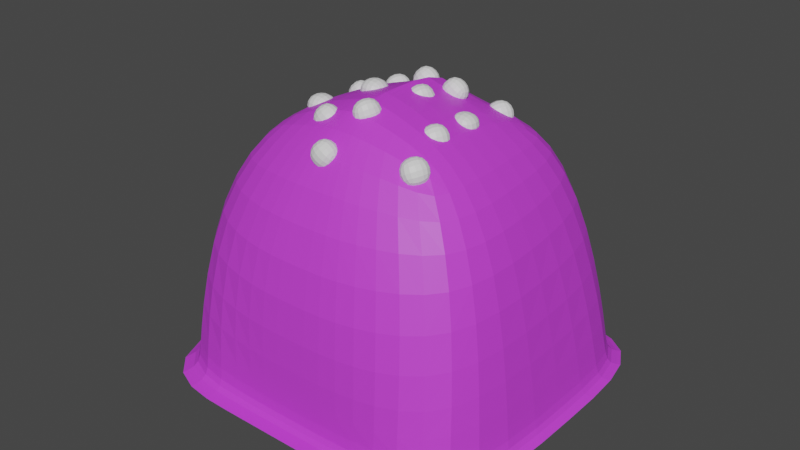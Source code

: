 # Source: gumdrop.blend  (saved by Blender 3.4.6; exported with 4.5.12 LTS)
import bpy
from mathutils import Matrix  # noqa: F401  (used for matrix-valued properties, if any)

bpy.ops.wm.read_factory_settings(use_empty=True)
scene = bpy.context.scene
scene.name = 'Scene'

# ---- collections
col_collection = bpy.data.collections.new('Collection'); scene.collection.children.link(col_collection)

# ---- materials (node trees are filled in below, after node groups)
mat_material = bpy.data.materials.new('Material')
mat_material.alpha_threshold = 0.0
mat_material.use_transparent_shadow = False
mat_material.roughness = 0.5
mat_material.line_color = (0.0, 0.0, 0.0, 1.0)
mat_material_001 = bpy.data.materials.new('Material.001')
mat_material_001.use_transparent_shadow = False

# ---- material node trees
mat_material.use_nodes = True; mat_material.node_tree.nodes.clear()
_N = mat_material.node_tree.nodes; _L = mat_material.node_tree.links
n0 = _N.new('ShaderNodeOutputMaterial'); n0.name = 'Material Output'; n0.location = (300, 300)
n1 = _N.new('ShaderNodeBsdfPrincipled'); n1.name = 'Principled BSDF'; n1.location = (10, 300)
n1.distribution = 'GGX'
n1.subsurface_method = 'RANDOM_WALK_SKIN'
n1.inputs[0].default_value = (0.6263, 0.05315, 0.8, 1.0)
n1.inputs[3].default_value = 1.45
n1.inputs[27].default_value = (0.0, 0.0, 0.0, 1.0)
n1.inputs[28].default_value = 1.0
_L.new(n1.outputs[0], n0.inputs[0])
n0.is_active_output = True
mat_material_001.use_nodes = True; mat_material_001.node_tree.nodes.clear()
_N = mat_material_001.node_tree.nodes; _L = mat_material_001.node_tree.links
n0 = _N.new('ShaderNodeBsdfPrincipled'); n0.name = 'Principled BSDF'; n0.location = (10, 300)
n0.distribution = 'GGX'
n0.subsurface_method = 'RANDOM_WALK_SKIN'
n0.inputs[3].default_value = 1.45
n0.inputs[27].default_value = (0.0, 0.0, 0.0, 1.0)
n0.inputs[28].default_value = 1.0
n1 = _N.new('ShaderNodeOutputMaterial'); n1.name = 'Material Output'; n1.location = (300, 300)
_L.new(n0.outputs[0], n1.inputs[0])
n1.is_active_output = True

# ---- world
world_world = bpy.data.worlds.new('World'); scene.world = world_world
world_world.use_nodes = True; world_world.node_tree.nodes.clear()
_N = world_world.node_tree.nodes; _L = world_world.node_tree.links
n0 = _N.new('ShaderNodeOutputWorld'); n0.name = 'World Output'; n0.location = (300, 300)
n1 = _N.new('ShaderNodeBackground'); n1.name = 'Background'; n1.location = (10, 300)
n1.inputs[0].default_value = (0.05088, 0.05088, 0.05088, 1.0)
_L.new(n1.outputs[0], n0.inputs[0])
n0.is_active_output = True
world_world.color = (0.05088, 0.05088, 0.05088)
world_world.use_sun_shadow = False
world_world.sun_shadow_jitter_overblur = 0.0

# ---- meshes
me_cube = bpy.data.meshes.new('Cube')
me_cube.from_pydata([(0.0, 2.876, 2.878), (0.0, 2.876, 0.5415), (0.0, 0.5397, 2.878), (0.0, 0.5397, 0.5415), (-1.268, 2.573, 3.409), (-1.111, 2.876, 0.5415), (-1.111, 2.876, 0.03519), (-1.017, 3.667, 0.006819), (-3.161, 2.876, 0.5415), (-3.161, 0.5397, 0.5415), (-2.791, -0.04657, 3.361), (-2.394, 2.573, 3.409), (-1.239, -2.726, 0.271), (-1.239, -2.726, 3.149), (0.0, -2.726, 3.149), (0.0, -2.726, 0.271), (-3.161, -2.726, 0.5415), (-2.791, -1.973, 3.361), (0.0, 0.005896, 5.232), (-0.2167, 0.005896, 5.232), (0.0, 1.53, 5.232), (-0.7744, 1.833, 4.702), (-1.726, -0.2325, 4.75), (-1.403, 1.833, 4.702), (0.0, -1.381, 5.232), (-0.2167, -1.381, 5.232), (-1.726, -1.309, 4.75), (0.0, 2.876, 0.03519), (-1.111, -2.726, 0.03519), (0.0, 0.5397, 0.03519), (-3.161, 2.876, 0.03519), (-3.161, 0.5397, 0.03519), (0.0, -2.726, 0.03519), (-3.161, -2.726, 0.03519), (-1.017, 0.6322, 0.006819), (0.0, 3.667, 0.006819), (-1.017, -3.609, 0.006819), (0.0, 0.6322, 0.006819), (-3.68, 3.667, 0.006819), (-3.68, 0.6322, 0.006819), (0.0, -3.609, 0.006819), (-3.68, -3.609, 0.006819), (1.268, 2.573, 3.409), (1.111, 2.876, 0.5415), (1.111, 2.876, 0.03519), (1.017, 3.667, 0.006819), (3.161, 2.876, 0.5415), (3.161, 0.5397, 0.5415), (2.791, -0.04657, 3.361), (2.394, 2.573, 3.409), (1.239, -2.726, 0.271), (1.239, -2.726, 3.149), (3.161, -2.726, 0.5415), (2.791, -1.973, 3.361), (0.2167, 0.005896, 5.232), (0.7744, 1.833, 4.702), (1.726, -0.2325, 4.75), (1.403, 1.833, 4.702), (0.2167, -1.381, 5.232), (1.726, -1.309, 4.75), (1.111, -2.726, 0.03519), (3.161, 2.876, 0.03519), (3.161, 0.5397, 0.03519), (3.161, -2.726, 0.03519), (1.017, 0.6322, 0.006819), (1.017, -3.609, 0.006819), (3.68, 3.667, 0.006819), (3.68, 0.6322, 0.006819), (3.68, -3.609, 0.006819), (-1.48, -0.8185, 4.555), (-1.48, -0.8185, 5.015), (-1.48, -0.273, 4.555), (-1.48, -0.273, 5.015), (-0.9221, -0.8185, 4.555), (-0.9221, -0.8185, 5.015), (-0.9221, -0.273, 4.555), (-0.9221, -0.273, 5.015), (0.8116, 0.05107, 4.537), (0.8116, 0.05107, 4.997), (0.8116, 0.5965, 4.537), (0.8116, 0.5965, 4.997), (1.369, 0.05107, 4.537), (1.369, 0.05107, 4.997), (1.369, 0.5965, 4.537), (1.369, 0.5965, 4.997), (-0.7988, -0.2681, 4.824), (-0.7988, -0.2681, 5.284), (-0.7988, 0.2774, 4.824), (-0.7988, 0.2774, 5.284), (-0.2414, -0.2681, 4.824), (-0.2414, -0.2681, 5.284), (-0.2414, 0.2774, 4.824), (-0.2414, 0.2774, 5.284), (0.1227, 0.5963, 5.3), (0.4979, 0.3435, 5.386), (0.2772, 0.6472, 4.779), (0.6525, 0.3944, 4.866), (-0.1595, 0.1332, 5.171), (0.2157, -0.1196, 5.257), (-0.004979, 0.1841, 4.65), (0.3703, -0.06872, 4.737), (-0.02156, -0.5541, 5.357), (0.3537, -0.8069, 5.443), (0.133, -0.5032, 4.836), (0.5082, -0.756, 4.923), (-0.3038, -1.017, 5.228), (0.07145, -1.27, 5.314), (-0.1492, -0.9663, 4.707), (0.226, -1.219, 4.794), (1.267, -0.89, 4.776), (1.565, -1.178, 4.978), (1.528, -0.9545, 4.301), (1.825, -1.242, 4.504), (0.9353, -1.321, 4.652), (1.233, -1.608, 4.855), (1.196, -1.385, 4.177), (1.494, -1.673, 4.38), (0.8846, 1.832, 4.776), (1.182, 1.545, 4.978), (1.145, 1.768, 4.301), (1.443, 1.48, 4.504), (0.5528, 1.402, 4.652), (0.8503, 1.114, 4.855), (0.8135, 1.337, 4.177), (1.111, 1.05, 4.38), (0.9985, -0.0698, 4.974), (1.296, -0.3574, 5.177), (1.259, -0.1343, 4.499), (1.557, -0.4219, 4.702), (0.6667, -0.5003, 4.85), (0.9642, -0.7879, 5.053), (0.9274, -0.5648, 4.376), (1.225, -0.8524, 4.578), (-1.337, 1.844, 4.736), (-1.039, 1.557, 4.939), (-1.076, 1.78, 4.262), (-0.7783, 1.492, 4.464), (-1.668, 1.414, 4.613), (-1.371, 1.126, 4.815), (-1.408, 1.349, 4.138), (-1.11, 1.062, 4.34), (-0.4649, 1.426, 5.297), (-0.3747, 0.9783, 5.358), (-0.02557, 1.47, 4.976), (0.0647, 1.023, 5.038), (-0.7767, 1.301, 4.852), (-0.6864, 0.8539, 4.913), (-0.3373, 1.346, 4.531), (-0.2471, 0.8983, 4.593), (-0.6866, -0.799, 5.218), (-0.5964, -1.247, 5.28), (-0.2473, -0.7547, 4.898), (-0.157, -1.202, 4.96), (-0.9984, -0.9234, 4.773), (-0.9081, -1.371, 4.835), (-0.559, -0.8791, 4.453), (-0.4688, -1.327, 4.515), (-1.367, 0.769, 5.016), (-1.276, 0.3215, 5.078), (-0.9272, 0.8134, 4.696), (-0.837, 0.3659, 4.758), (-1.678, 0.6446, 4.571), (-1.588, 0.1971, 4.633), (-1.239, 0.689, 4.251), (-1.149, 0.2415, 4.313), (-0.2021, -1.39, 4.93), (-0.1118, -1.838, 4.992), (0.2373, -1.346, 4.61), (0.3276, -1.794, 4.672), (-0.5138, -1.515, 4.485), (-0.4236, -1.962, 4.547), (-0.07448, -1.47, 4.165), (0.0158, -1.918, 4.227), (0.3335, 1.178, 5.344), (0.4238, 0.7302, 5.406), (0.7729, 1.222, 5.024), (0.8632, 0.7745, 5.085), (0.02178, 1.053, 4.899), (0.1121, 0.6057, 4.961), (0.4612, 1.098, 4.579), (0.5514, 0.6501, 4.64)], [], [(4, 11, 23, 21), (5, 1, 27, 6), (4, 5, 8, 11), (15, 12, 28, 32), (1, 0, 2, 3), (5, 4, 0, 1), (9, 10, 11, 8), (8, 5, 6, 30), (16, 9, 31, 33), (14, 2, 18, 24), (15, 14, 13, 12), (12, 13, 17, 16), (0, 4, 21, 20), (3, 2, 14, 15), (10, 9, 16, 17), (17, 13, 25, 26), (20, 21, 19, 18), (19, 21, 23, 22), (18, 19, 25, 24), (19, 22, 26, 25), (11, 10, 22, 23), (13, 14, 24, 25), (10, 17, 26, 22), (2, 0, 20, 18), (30, 6, 7, 38), (32, 28, 36, 40), (33, 31, 39, 41), (6, 27, 35, 7), (9, 8, 30, 31), (3, 15, 32, 29), (12, 16, 33, 28), (1, 3, 29, 27), (34, 37, 40, 36), (7, 35, 37, 34), (39, 34, 36, 41), (7, 34, 39, 38), (27, 29, 37, 35), (29, 32, 40, 37), (28, 33, 41, 36), (31, 30, 38, 39), (42, 55, 57, 49), (43, 44, 27, 1), (42, 49, 46, 43), (15, 32, 60, 50), (43, 1, 0, 42), (47, 46, 49, 48), (46, 61, 44, 43), (52, 63, 62, 47), (15, 50, 51, 14), (50, 52, 53, 51), (0, 20, 55, 42), (48, 53, 52, 47), (53, 59, 58, 51), (20, 18, 54, 55), (54, 56, 57, 55), (18, 24, 58, 54), (54, 58, 59, 56), (49, 57, 56, 48), (51, 58, 24, 14), (48, 56, 59, 53), (61, 66, 45, 44), (32, 40, 65, 60), (63, 68, 67, 62), (44, 45, 35, 27), (47, 62, 61, 46), (50, 60, 63, 52), (64, 65, 40, 37), (45, 64, 37, 35), (67, 68, 65, 64), (45, 66, 67, 64), (60, 65, 68, 63), (62, 67, 66, 61), (69, 70, 72, 71), (71, 72, 76, 75), (75, 76, 74, 73), (73, 74, 70, 69), (71, 75, 73, 69), (76, 72, 70, 74), (77, 78, 80, 79), (79, 80, 84, 83), (83, 84, 82, 81), (81, 82, 78, 77), (79, 83, 81, 77), (84, 80, 78, 82), (85, 86, 88, 87), (87, 88, 92, 91), (91, 92, 90, 89), (89, 90, 86, 85), (87, 91, 89, 85), (92, 88, 86, 90), (93, 94, 96, 95), (95, 96, 100, 99), (99, 100, 98, 97), (97, 98, 94, 93), (95, 99, 97, 93), (100, 96, 94, 98), (101, 102, 104, 103), (103, 104, 108, 107), (107, 108, 106, 105), (105, 106, 102, 101), (103, 107, 105, 101), (108, 104, 102, 106), (109, 110, 112, 111), (111, 112, 116, 115), (115, 116, 114, 113), (113, 114, 110, 109), (111, 115, 113, 109), (116, 112, 110, 114), (117, 118, 120, 119), (119, 120, 124, 123), (123, 124, 122, 121), (121, 122, 118, 117), (119, 123, 121, 117), (124, 120, 118, 122), (125, 126, 128, 127), (127, 128, 132, 131), (131, 132, 130, 129), (129, 130, 126, 125), (127, 131, 129, 125), (132, 128, 126, 130), (133, 134, 136, 135), (135, 136, 140, 139), (139, 140, 138, 137), (137, 138, 134, 133), (135, 139, 137, 133), (140, 136, 134, 138), (141, 142, 144, 143), (143, 144, 148, 147), (147, 148, 146, 145), (145, 146, 142, 141), (143, 147, 145, 141), (148, 144, 142, 146), (149, 150, 152, 151), (151, 152, 156, 155), (155, 156, 154, 153), (153, 154, 150, 149), (151, 155, 153, 149), (156, 152, 150, 154), (157, 158, 160, 159), (159, 160, 164, 163), (163, 164, 162, 161), (161, 162, 158, 157), (159, 163, 161, 157), (164, 160, 158, 162), (165, 166, 168, 167), (167, 168, 172, 171), (171, 172, 170, 169), (169, 170, 166, 165), (167, 171, 169, 165), (172, 168, 166, 170), (173, 174, 176, 175), (175, 176, 180, 179), (179, 180, 178, 177), (177, 178, 174, 173), (175, 179, 177, 173), (180, 176, 174, 178)])
me_cube.polygons.foreach_set('material_index', [0, 0, 0, 0, 0, 0, 0, 0, 0, 0, 0, 0, 0, 0, 0, 0, 0, 0, 0, 0, 0, 0, 0, 0, 0, 0, 0, 0, 0, 0, 0, 0, 0, 0, 0, 0, 0, 0, 0, 0, 0, 0, 0, 0, 0, 0, 0, 0, 0, 0, 0, 0, 0, 0, 0, 0, 0, 0, 0, 0, 0, 0, 0, 0, 0, 0, 0, 0, 0, 0, 0, 0, 1, 1, 1, 1, 1, 1, 1, 1, 1, 1, 1, 1, 1, 1, 1, 1, 1, 1, 1, 1, 1, 1, 1, 1, 1, 1, 1, 1, 1, 1, 1, 1, 1, 1, 1, 1, 1, 1, 1, 1, 1, 1, 1, 1, 1, 1, 1, 1, 1, 1, 1, 1, 1, 1, 1, 1, 1, 1, 1, 1, 1, 1, 1, 1, 1, 1, 1, 1, 1, 1, 1, 1, 1, 1, 1, 1, 1, 1, 1, 1, 1, 1, 1, 1])
_uv = me_cube.uv_layers.new(name='UVMap')
_uv.uv.foreach_set('vector', [0.625, 0.25, 0.625, 0.25, 0.625, 0.25, 0.625, 0.25, 0.375, 0.25, 0.375, 0.5, 0.375, 0.5, 0.375, 0.25, 0.625, 0.25, 0.375, 0.25, 0.375, 0.25, 0.625, 0.25, 0.375, 0.75, 0.375, 1.0, 0.375, 1.0, 0.375, 0.75, 0.375, 0.5, 0.625, 0.5, 0.625, 0.75, 0.375, 0.75, 0.375, 0.25, 0.625, 0.25, 0.625, 0.5, 0.375, 0.5, 0.375, 0.0, 0.625, 0.0, 0.625, 0.25, 0.375, 0.25, 0.375, 0.25, 0.375, 0.25, 0.375, 0.25, 0.375, 0.25, 0.375, 0.0, 0.375, 0.0, 0.375, 0.0, 0.375, 0.0, 0.625, 0.75, 0.625, 0.75, 0.625, 0.75, 0.625, 0.75, 0.375, 0.75, 0.625, 0.75, 0.625, 1.0, 0.375, 1.0, 0.375, 1.0, 0.625, 1.0, 0.625, 1.0, 0.375, 1.0, 0.625, 0.5, 0.625, 0.25, 0.625, 0.25, 0.625, 0.5, 0.375, 0.75, 0.625, 0.75, 0.625, 0.75, 0.375, 0.75, 0.625, 0.0, 0.375, 0.0, 0.375, 0.0, 0.625, 0.0, 0.625, 1.0, 0.625, 1.0, 0.625, 1.0, 0.625, 1.0, 0.625, 0.5, 0.875, 0.5, 0.875, 0.75, 0.625, 0.75, 0.875, 0.75, 0.875, 0.5, 0.875, 0.5, 0.875, 0.75, 0.625, 0.75, 0.875, 0.75, 0.875, 0.75, 0.625, 0.75, 0.875, 0.75, 0.875, 0.75, 0.875, 0.75, 0.875, 0.75, 0.625, 0.25, 0.625, 0.0, 0.625, 0.0, 0.625, 0.25, 0.625, 1.0, 0.625, 0.75, 0.625, 0.75, 0.625, 1.0, 0.625, 0.0, 0.625, 0.0, 0.625, 0.0, 0.625, 0.0, 0.625, 0.75, 0.625, 0.5, 0.625, 0.5, 0.625, 0.75, 0.375, 0.25, 0.375, 0.25, 0.375, 0.25, 0.375, 0.25, 0.375, 0.75, 0.375, 1.0, 0.375, 1.0, 0.375, 0.75, 0.375, 0.0, 0.375, 0.0, 0.375, 0.0, 0.375, 0.0, 0.375, 0.25, 0.375, 0.5, 0.375, 0.5, 0.375, 0.25, 0.375, 0.0, 0.375, 0.25, 0.375, 0.25, 0.375, 0.0, 0.375, 0.75, 0.375, 0.75, 0.375, 0.75, 0.375, 0.75, 0.375, 1.0, 0.375, 1.0, 0.375, 1.0, 0.375, 1.0, 0.375, 0.5, 0.375, 0.75, 0.375, 0.75, 0.375, 0.5, 0.125, 0.75, 0.375, 0.75, 0.375, 0.75, 0.125, 0.75, 0.125, 0.5, 0.375, 0.5, 0.375, 0.75, 0.125, 0.75, 0.125, 0.75, 0.125, 0.75, 0.125, 0.75, 0.125, 0.75, 0.125, 0.5, 0.125, 0.75, 0.125, 0.75, 0.125, 0.5, 0.375, 0.5, 0.375, 0.75, 0.375, 0.75, 0.375, 0.5, 0.375, 0.75, 0.375, 0.75, 0.375, 0.75, 0.375, 0.75, 0.375, 1.0, 0.375, 1.0, 0.375, 1.0, 0.375, 1.0, 0.375, 0.0, 0.375, 0.25, 0.375, 0.25, 0.375, 0.0, 0.625, 0.25, 0.625, 0.25, 0.625, 0.25, 0.625, 0.25, 0.375, 0.25, 0.375, 0.25, 0.375, 0.5, 0.375, 0.5, 0.625, 0.25, 0.625, 0.25, 0.375, 0.25, 0.375, 0.25, 0.375, 0.75, 0.375, 0.75, 0.375, 1.0, 0.375, 1.0, 0.375, 0.25, 0.375, 0.5, 0.625, 0.5, 0.625, 0.25, 0.375, 0.0, 0.375, 0.25, 0.625, 0.25, 0.625, 0.0, 0.375, 0.25, 0.375, 0.25, 0.375, 0.25, 0.375, 0.25, 0.375, 0.0, 0.375, 0.0, 0.375, 0.0, 0.375, 0.0, 0.375, 0.75, 0.375, 1.0, 0.625, 1.0, 0.625, 0.75, 0.375, 1.0, 0.375, 1.0, 0.625, 1.0, 0.625, 1.0, 0.625, 0.5, 0.625, 0.5, 0.625, 0.25, 0.625, 0.25, 0.625, 0.0, 0.625, 0.0, 0.375, 0.0, 0.375, 0.0, 0.625, 1.0, 0.625, 1.0, 0.625, 1.0, 0.625, 1.0, 0.625, 0.5, 0.625, 0.75, 0.875, 0.75, 0.875, 0.5, 0.875, 0.75, 0.875, 0.75, 0.875, 0.5, 0.875, 0.5, 0.625, 0.75, 0.625, 0.75, 0.875, 0.75, 0.875, 0.75, 0.875, 0.75, 0.875, 0.75, 0.875, 0.75, 0.875, 0.75, 0.625, 0.25, 0.625, 0.25, 0.625, 0.0, 0.625, 0.0, 0.625, 1.0, 0.625, 1.0, 0.625, 0.75, 0.625, 0.75, 0.625, 0.0, 0.625, 0.0, 0.625, 0.0, 0.625, 0.0, 0.375, 0.25, 0.375, 0.25, 0.375, 0.25, 0.375, 0.25, 0.375, 0.75, 0.375, 0.75, 0.375, 1.0, 0.375, 1.0, 0.375, 0.0, 0.375, 0.0, 0.375, 0.0, 0.375, 0.0, 0.375, 0.25, 0.375, 0.25, 0.375, 0.5, 0.375, 0.5, 0.375, 0.0, 0.375, 0.0, 0.375, 0.25, 0.375, 0.25, 0.375, 1.0, 0.375, 1.0, 0.375, 1.0, 0.375, 1.0, 0.125, 0.75, 0.125, 0.75, 0.375, 0.75, 0.375, 0.75, 0.125, 0.5, 0.125, 0.75, 0.375, 0.75, 0.375, 0.5, 0.125, 0.75, 0.125, 0.75, 0.125, 0.75, 0.125, 0.75, 0.125, 0.5, 0.125, 0.5, 0.125, 0.75, 0.125, 0.75, 0.375, 1.0, 0.375, 1.0, 0.375, 1.0, 0.375, 1.0, 0.375, 0.0, 0.375, 0.0, 0.375, 0.25, 0.375, 0.25, 0.375, 0.0, 0.625, 0.0, 0.625, 0.25, 0.375, 0.25, 0.375, 0.25, 0.625, 0.25, 0.625, 0.5, 0.375, 0.5, 0.375, 0.5, 0.625, 0.5, 0.625, 0.75, 0.375, 0.75, 0.375, 0.75, 0.625, 0.75, 0.625, 1.0, 0.375, 1.0, 0.125, 0.5, 0.375, 0.5, 0.375, 0.75, 0.125, 0.75, 0.625, 0.5, 0.875, 0.5, 0.875, 0.75, 0.625, 0.75, 0.375, 0.0, 0.625, 0.0, 0.625, 0.25, 0.375, 0.25, 0.375, 0.25, 0.625, 0.25, 0.625, 0.5, 0.375, 0.5, 0.375, 0.5, 0.625, 0.5, 0.625, 0.75, 0.375, 0.75, 0.375, 0.75, 0.625, 0.75, 0.625, 1.0, 0.375, 1.0, 0.125, 0.5, 0.375, 0.5, 0.375, 0.75, 0.125, 0.75, 0.625, 0.5, 0.875, 0.5, 0.875, 0.75, 0.625, 0.75, 0.375, 0.0, 0.625, 0.0, 0.625, 0.25, 0.375, 0.25, 0.375, 0.25, 0.625, 0.25, 0.625, 0.5, 0.375, 0.5, 0.375, 0.5, 0.625, 0.5, 0.625, 0.75, 0.375, 0.75, 0.375, 0.75, 0.625, 0.75, 0.625, 1.0, 0.375, 1.0, 0.125, 0.5, 0.375, 0.5, 0.375, 0.75, 0.125, 0.75, 0.625, 0.5, 0.875, 0.5, 0.875, 0.75, 0.625, 0.75, 0.375, 0.0, 0.625, 0.0, 0.625, 0.25, 0.375, 0.25, 0.375, 0.25, 0.625, 0.25, 0.625, 0.5, 0.375, 0.5, 0.375, 0.5, 0.625, 0.5, 0.625, 0.75, 0.375, 0.75, 0.375, 0.75, 0.625, 0.75, 0.625, 1.0, 0.375, 1.0, 0.125, 0.5, 0.375, 0.5, 0.375, 0.75, 0.125, 0.75, 0.625, 0.5, 0.875, 0.5, 0.875, 0.75, 0.625, 0.75, 0.375, 0.0, 0.625, 0.0, 0.625, 0.25, 0.375, 0.25, 0.375, 0.25, 0.625, 0.25, 0.625, 0.5, 0.375, 0.5, 0.375, 0.5, 0.625, 0.5, 0.625, 0.75, 0.375, 0.75, 0.375, 0.75, 0.625, 0.75, 0.625, 1.0, 0.375, 1.0, 0.125, 0.5, 0.375, 0.5, 0.375, 0.75, 0.125, 0.75, 0.625, 0.5, 0.875, 0.5, 0.875, 0.75, 0.625, 0.75, 0.375, 0.0, 0.625, 0.0, 0.625, 0.25, 0.375, 0.25, 0.375, 0.25, 0.625, 0.25, 0.625, 0.5, 0.375, 0.5, 0.375, 0.5, 0.625, 0.5, 0.625, 0.75, 0.375, 0.75, 0.375, 0.75, 0.625, 0.75, 0.625, 1.0, 0.375, 1.0, 0.125, 0.5, 0.375, 0.5, 0.375, 0.75, 0.125, 0.75, 0.625, 0.5, 0.875, 0.5, 0.875, 0.75, 0.625, 0.75, 0.375, 0.0, 0.625, 0.0, 0.625, 0.25, 0.375, 0.25, 0.375, 0.25, 0.625, 0.25, 0.625, 0.5, 0.375, 0.5, 0.375, 0.5, 0.625, 0.5, 0.625, 0.75, 0.375, 0.75, 0.375, 0.75, 0.625, 0.75, 0.625, 1.0, 0.375, 1.0, 0.125, 0.5, 0.375, 0.5, 0.375, 0.75, 0.125, 0.75, 0.625, 0.5, 0.875, 0.5, 0.875, 0.75, 0.625, 0.75, 0.375, 0.0, 0.625, 0.0, 0.625, 0.25, 0.375, 0.25, 0.375, 0.25, 0.625, 0.25, 0.625, 0.5, 0.375, 0.5, 0.375, 0.5, 0.625, 0.5, 0.625, 0.75, 0.375, 0.75, 0.375, 0.75, 0.625, 0.75, 0.625, 1.0, 0.375, 1.0, 0.125, 0.5, 0.375, 0.5, 0.375, 0.75, 0.125, 0.75, 0.625, 0.5, 0.875, 0.5, 0.875, 0.75, 0.625, 0.75, 0.375, 0.0, 0.625, 0.0, 0.625, 0.25, 0.375, 0.25, 0.375, 0.25, 0.625, 0.25, 0.625, 0.5, 0.375, 0.5, 0.375, 0.5, 0.625, 0.5, 0.625, 0.75, 0.375, 0.75, 0.375, 0.75, 0.625, 0.75, 0.625, 1.0, 0.375, 1.0, 0.125, 0.5, 0.375, 0.5, 0.375, 0.75, 0.125, 0.75, 0.625, 0.5, 0.875, 0.5, 0.875, 0.75, 0.625, 0.75, 0.375, 0.0, 0.625, 0.0, 0.625, 0.25, 0.375, 0.25, 0.375, 0.25, 0.625, 0.25, 0.625, 0.5, 0.375, 0.5, 0.375, 0.5, 0.625, 0.5, 0.625, 0.75, 0.375, 0.75, 0.375, 0.75, 0.625, 0.75, 0.625, 1.0, 0.375, 1.0, 0.125, 0.5, 0.375, 0.5, 0.375, 0.75, 0.125, 0.75, 0.625, 0.5, 0.875, 0.5, 0.875, 0.75, 0.625, 0.75, 0.375, 0.0, 0.625, 0.0, 0.625, 0.25, 0.375, 0.25, 0.375, 0.25, 0.625, 0.25, 0.625, 0.5, 0.375, 0.5, 0.375, 0.5, 0.625, 0.5, 0.625, 0.75, 0.375, 0.75, 0.375, 0.75, 0.625, 0.75, 0.625, 1.0, 0.375, 1.0, 0.125, 0.5, 0.375, 0.5, 0.375, 0.75, 0.125, 0.75, 0.625, 0.5, 0.875, 0.5, 0.875, 0.75, 0.625, 0.75, 0.375, 0.0, 0.625, 0.0, 0.625, 0.25, 0.375, 0.25, 0.375, 0.25, 0.625, 0.25, 0.625, 0.5, 0.375, 0.5, 0.375, 0.5, 0.625, 0.5, 0.625, 0.75, 0.375, 0.75, 0.375, 0.75, 0.625, 0.75, 0.625, 1.0, 0.375, 1.0, 0.125, 0.5, 0.375, 0.5, 0.375, 0.75, 0.125, 0.75, 0.625, 0.5, 0.875, 0.5, 0.875, 0.75, 0.625, 0.75, 0.375, 0.0, 0.625, 0.0, 0.625, 0.25, 0.375, 0.25, 0.375, 0.25, 0.625, 0.25, 0.625, 0.5, 0.375, 0.5, 0.375, 0.5, 0.625, 0.5, 0.625, 0.75, 0.375, 0.75, 0.375, 0.75, 0.625, 0.75, 0.625, 1.0, 0.375, 1.0, 0.125, 0.5, 0.375, 0.5, 0.375, 0.75, 0.125, 0.75, 0.625, 0.5, 0.875, 0.5, 0.875, 0.75, 0.625, 0.75, 0.375, 0.0, 0.625, 0.0, 0.625, 0.25, 0.375, 0.25, 0.375, 0.25, 0.625, 0.25, 0.625, 0.5, 0.375, 0.5, 0.375, 0.5, 0.625, 0.5, 0.625, 0.75, 0.375, 0.75, 0.375, 0.75, 0.625, 0.75, 0.625, 1.0, 0.375, 1.0, 0.125, 0.5, 0.375, 0.5, 0.375, 0.75, 0.125, 0.75, 0.625, 0.5, 0.875, 0.5, 0.875, 0.75, 0.625, 0.75])
me_cube.materials.append(mat_material)
me_cube.materials.append(mat_material_001)
me_cube.use_mirror_vertex_groups = False
me_cube.update()

# ---- objects
ob_cube = bpy.data.objects.new('Cube', me_cube)

# ---- transforms, parenting, visibility, modifiers, constraints
ob_cube.location = (0.0, 0.0, 0.0)
ob_cube.lock_rotations_4d = False
ob_cube.empty_display_type = 'ARROWS'
ob_cube.lineart.crease_threshold = 0.0
_m = ob_cube.modifiers.new('Subdivision', 'SUBSURF')

# ---- collection membership
col_collection.objects.link(ob_cube)

# ---- scene / render settings (as saved in the file)
scene.frame_start = 1; scene.frame_end = 250; scene.frame_set(1)
scene.render.engine = 'BLENDER_EEVEE_NEXT'
scene.cycles.sampling_pattern = 'TABULATED_SOBOL'
scene.cycles.use_light_tree = False
scene.view_settings.view_transform = 'Filmic'
bpy.context.view_layer.update()

# ---- added for rendering (the .blend has no active camera and no usable light): camera, sun
cam_auto = bpy.data.cameras.new('AutoCamera')
cam_auto.lens = 50.0
cam_auto.sensor_width = 36.0
cam_auto.clip_end = 1000.0
ob_auto_camera = bpy.data.objects.new('AutoCamera', cam_auto)
scene.collection.objects.link(ob_auto_camera)
ob_auto_camera.location = (10.8161, -12.9504, 11.378)
ob_auto_camera.rotation_euler = (1.09748, -7.21219e-08, 0.694738)
scene.camera = ob_auto_camera
light_auto_sun = bpy.data.lights.new('AutoSun', 'SUN')
light_auto_sun.energy = 3.0
light_auto_sun.angle = 0.0523599
ob_auto_sun = bpy.data.objects.new('AutoSun', light_auto_sun)
scene.collection.objects.link(ob_auto_sun)
ob_auto_sun.rotation_euler = (0.872665, 0.174533, 0.523599)
bpy.context.view_layer.update()
